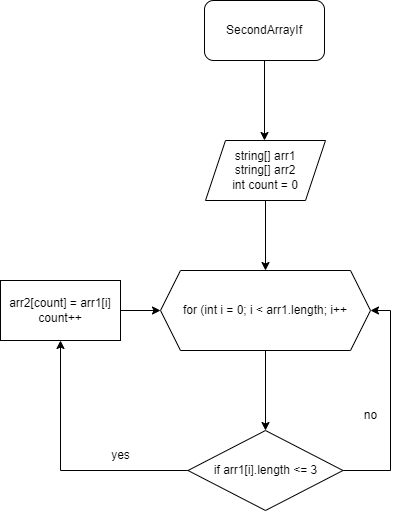

The diagram above was exported from draw.io. Its source (the exported page's mxGraphModel, read from the mxfile embedded in the PNG):
<mxGraphModel dx="1434" dy="764" grid="1" gridSize="10" guides="1" tooltips="1" connect="1" arrows="1" fold="1" page="1" pageScale="1" pageWidth="827" pageHeight="1169" math="0" shadow="0">
  <root>
    <mxCell id="0" />
    <mxCell id="1" parent="0" />
    <mxCell id="Fx170dJigRF68pin9UaC-3" value="" style="edgeStyle=orthogonalEdgeStyle;rounded=0;orthogonalLoop=1;jettySize=auto;html=1;" edge="1" parent="1" source="Fx170dJigRF68pin9UaC-1">
      <mxGeometry relative="1" as="geometry">
        <mxPoint x="414" y="230" as="targetPoint" />
      </mxGeometry>
    </mxCell>
    <mxCell id="Fx170dJigRF68pin9UaC-1" value="SecondArrayIf" style="rounded=1;whiteSpace=wrap;html=1;" vertex="1" parent="1">
      <mxGeometry x="354" y="90" width="120" height="60" as="geometry" />
    </mxCell>
    <mxCell id="Fx170dJigRF68pin9UaC-7" value="" style="edgeStyle=orthogonalEdgeStyle;rounded=0;orthogonalLoop=1;jettySize=auto;html=1;" edge="1" parent="1" source="Fx170dJigRF68pin9UaC-4" target="Fx170dJigRF68pin9UaC-6">
      <mxGeometry relative="1" as="geometry" />
    </mxCell>
    <mxCell id="Fx170dJigRF68pin9UaC-4" value="string[] arr1&lt;br&gt;string[] arr2&lt;br&gt;int count = 0" style="shape=parallelogram;perimeter=parallelogramPerimeter;whiteSpace=wrap;html=1;fixedSize=1;" vertex="1" parent="1">
      <mxGeometry x="355" y="230" width="120" height="60" as="geometry" />
    </mxCell>
    <mxCell id="Fx170dJigRF68pin9UaC-9" value="" style="edgeStyle=orthogonalEdgeStyle;rounded=0;orthogonalLoop=1;jettySize=auto;html=1;" edge="1" parent="1" source="Fx170dJigRF68pin9UaC-6" target="Fx170dJigRF68pin9UaC-8">
      <mxGeometry relative="1" as="geometry" />
    </mxCell>
    <mxCell id="Fx170dJigRF68pin9UaC-6" value="for (int i = 0; i &amp;lt; arr1.length; i++" style="shape=hexagon;perimeter=hexagonPerimeter2;whiteSpace=wrap;html=1;fixedSize=1;" vertex="1" parent="1">
      <mxGeometry x="310" y="360" width="210" height="80" as="geometry" />
    </mxCell>
    <mxCell id="Fx170dJigRF68pin9UaC-10" style="edgeStyle=orthogonalEdgeStyle;rounded=0;orthogonalLoop=1;jettySize=auto;html=1;entryX=1;entryY=0.5;entryDx=0;entryDy=0;" edge="1" parent="1" source="Fx170dJigRF68pin9UaC-8" target="Fx170dJigRF68pin9UaC-6">
      <mxGeometry relative="1" as="geometry">
        <mxPoint x="580" y="400" as="targetPoint" />
        <Array as="points">
          <mxPoint x="540" y="560" />
          <mxPoint x="540" y="400" />
        </Array>
      </mxGeometry>
    </mxCell>
    <mxCell id="Fx170dJigRF68pin9UaC-12" style="edgeStyle=orthogonalEdgeStyle;rounded=0;orthogonalLoop=1;jettySize=auto;html=1;entryX=0.5;entryY=1;entryDx=0;entryDy=0;" edge="1" parent="1" source="Fx170dJigRF68pin9UaC-8" target="Fx170dJigRF68pin9UaC-13">
      <mxGeometry relative="1" as="geometry">
        <mxPoint x="170" y="560" as="targetPoint" />
      </mxGeometry>
    </mxCell>
    <mxCell id="Fx170dJigRF68pin9UaC-8" value="if arr1[i].length &amp;lt;= 3" style="rhombus;whiteSpace=wrap;html=1;" vertex="1" parent="1">
      <mxGeometry x="337.5" y="520" width="155" height="80" as="geometry" />
    </mxCell>
    <mxCell id="Fx170dJigRF68pin9UaC-11" value="no" style="text;html=1;align=center;verticalAlign=middle;resizable=0;points=[];autosize=1;strokeColor=none;fillColor=none;" vertex="1" parent="1">
      <mxGeometry x="500" y="490" width="40" height="30" as="geometry" />
    </mxCell>
    <mxCell id="Fx170dJigRF68pin9UaC-14" style="edgeStyle=orthogonalEdgeStyle;rounded=0;orthogonalLoop=1;jettySize=auto;html=1;entryX=0;entryY=0.5;entryDx=0;entryDy=0;" edge="1" parent="1" source="Fx170dJigRF68pin9UaC-13" target="Fx170dJigRF68pin9UaC-6">
      <mxGeometry relative="1" as="geometry" />
    </mxCell>
    <mxCell id="Fx170dJigRF68pin9UaC-13" value="arr2[count] = arr1[i]&lt;br&gt;count++" style="rounded=0;whiteSpace=wrap;html=1;" vertex="1" parent="1">
      <mxGeometry x="150" y="370" width="120" height="60" as="geometry" />
    </mxCell>
    <mxCell id="Fx170dJigRF68pin9UaC-15" value="yes" style="text;html=1;align=center;verticalAlign=middle;resizable=0;points=[];autosize=1;strokeColor=none;fillColor=none;" vertex="1" parent="1">
      <mxGeometry x="250" y="530" width="40" height="30" as="geometry" />
    </mxCell>
  </root>
</mxGraphModel>